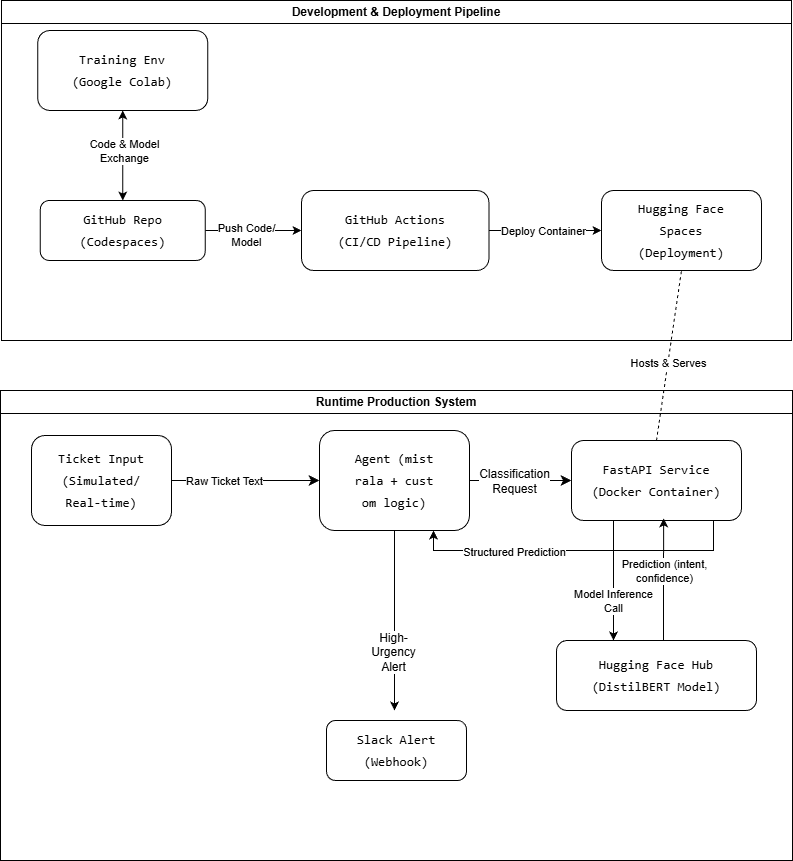

The diagram above was exported from draw.io. Its source (the exported page's mxGraphModel, read from the mxfile embedded in the PNG):
<mxGraphModel dx="983" dy="512" grid="1" gridSize="10" guides="1" tooltips="1" connect="1" arrows="1" fold="1" page="1" pageScale="1" pageWidth="827" pageHeight="1169" background="#ffffff" math="0" shadow="0">
  <root>
    <mxCell id="0" />
    <mxCell id="1" parent="0" />
    <mxCell id="A6jo41dYfWE7QNYSkuN6-15" edge="1" parent="1" source="A6jo41dYfWE7QNYSkuN6-1" style="edgeStyle=none;curved=1;rounded=0;orthogonalLoop=1;jettySize=auto;html=1;fontSize=12;startSize=8;endSize=8;" target="A6jo41dYfWE7QNYSkuN6-2">
      <mxGeometry relative="1" as="geometry" />
    </mxCell>
    <mxCell id="weIVPUmCaOIstZuSyx6N-35" connectable="0" parent="A6jo41dYfWE7QNYSkuN6-15" style="edgeLabel;html=1;align=center;verticalAlign=middle;resizable=0;points=[];" value="Raw Ticket Text" vertex="1">
      <mxGeometry relative="1" x="-0.459" y="2" as="geometry">
        <mxPoint x="12" y="2" as="offset" />
      </mxGeometry>
    </mxCell>
    <mxCell id="A6jo41dYfWE7QNYSkuN6-1" parent="1" style="rounded=1;whiteSpace=wrap;html=1;align=center;" value="&lt;pre style=&quot;font-variant-numeric: normal; font-variant-east-asian: normal; font-variant-alternates: normal; font-size-adjust: none; font-kerning: auto; font-optical-sizing: auto; font-feature-settings: normal; font-variation-settings: normal; font-variant-position: normal; font-variant-emoji: normal; font-stretch: normal; font-size: 13px; line-height: 22px; font-family: Menlo, Monaco, Consolas, &amp;quot;Cascadia Mono&amp;quot;, &amp;quot;Ubuntu Mono&amp;quot;, &amp;quot;DejaVu Sans Mono&amp;quot;, &amp;quot;Liberation Mono&amp;quot;, &amp;quot;JetBrains Mono&amp;quot;, &amp;quot;Fira Code&amp;quot;, Cousine, &amp;quot;Roboto Mono&amp;quot;, &amp;quot;Courier New&amp;quot;, Courier, sans-serif, system-ui; overflow: auto; text-wrap-mode: wrap; word-break: break-all; padding: 16px; margin: 0px !important;&quot;&gt;&lt;font style=&quot;background-color: light-dark(#ffffff, var(--ge-dark-color, #121212));&quot;&gt;&lt;font style=&quot;&quot;&gt;Ticket Input (Simulated/&lt;br&gt;&lt;/font&gt;Real-time)&lt;/font&gt;&lt;/pre&gt;" vertex="1">
      <mxGeometry height="90" width="140" x="48" y="455" as="geometry" />
    </mxCell>
    <mxCell id="A6jo41dYfWE7QNYSkuN6-17" edge="1" parent="1" source="A6jo41dYfWE7QNYSkuN6-2" style="edgeStyle=none;curved=1;rounded=0;orthogonalLoop=1;jettySize=auto;html=1;entryX=0;entryY=0.5;entryDx=0;entryDy=0;fontSize=12;startSize=8;endSize=8;" target="A6jo41dYfWE7QNYSkuN6-3">
      <mxGeometry relative="1" as="geometry" />
    </mxCell>
    <mxCell id="weIVPUmCaOIstZuSyx6N-37" connectable="0" parent="A6jo41dYfWE7QNYSkuN6-17" style="edgeLabel;html=1;align=center;verticalAlign=middle;resizable=0;points=[];" value="&lt;span style=&quot;font-size: 12px; text-wrap-mode: wrap;&quot;&gt;Classification Request&lt;/span&gt;" vertex="1">
      <mxGeometry relative="1" x="-0.2569" as="geometry">
        <mxPoint x="6" as="offset" />
      </mxGeometry>
    </mxCell>
    <mxCell id="A6jo41dYfWE7QNYSkuN6-2" parent="1" style="rounded=1;whiteSpace=wrap;html=1;align=center;" value="&lt;pre style=&quot;font-variant-numeric: normal; font-variant-east-asian: normal; font-variant-alternates: normal; font-size-adjust: none; font-kerning: auto; font-optical-sizing: auto; font-feature-settings: normal; font-variation-settings: normal; font-variant-position: normal; font-variant-emoji: normal; font-stretch: normal; font-size: 13px; line-height: 22px; font-family: Menlo, Monaco, Consolas, &amp;quot;Cascadia Mono&amp;quot;, &amp;quot;Ubuntu Mono&amp;quot;, &amp;quot;DejaVu Sans Mono&amp;quot;, &amp;quot;Liberation Mono&amp;quot;, &amp;quot;JetBrains Mono&amp;quot;, &amp;quot;Fira Code&amp;quot;, Cousine, &amp;quot;Roboto Mono&amp;quot;, &amp;quot;Courier New&amp;quot;, Courier, sans-serif, system-ui; overflow: auto; text-wrap-mode: wrap; word-break: break-all; padding: 16px; margin: 0px !important;&quot;&gt;&lt;pre style=&quot;font-variant-numeric: normal; font-variant-east-asian: normal; font-variant-alternates: normal; font-variant-position: normal; font-variant-emoji: normal; font-size-adjust: none; font-kerning: auto; font-optical-sizing: auto; font-feature-settings: normal; font-variation-settings: normal; font-stretch: normal; line-height: 22px; font-family: Menlo, Monaco, Consolas, &amp;quot;Cascadia Mono&amp;quot;, &amp;quot;Ubuntu Mono&amp;quot;, &amp;quot;DejaVu Sans Mono&amp;quot;, &amp;quot;Liberation Mono&amp;quot;, &amp;quot;JetBrains Mono&amp;quot;, &amp;quot;Fira Code&amp;quot;, Cousine, &amp;quot;Roboto Mono&amp;quot;, &amp;quot;Courier New&amp;quot;, Courier, sans-serif, system-ui; overflow: auto; text-wrap-mode: wrap; word-break: break-all; padding: 16px; margin: 0px !important;&quot;&gt;&lt;font style=&quot;background-color: light-dark(#ffffff, var(--ge-dark-color, #121212));&quot;&gt;Agent (mistrala + custom logic)&lt;/font&gt;&lt;/pre&gt;&lt;/pre&gt;" vertex="1">
      <mxGeometry height="100" width="150" x="336" y="450" as="geometry" />
    </mxCell>
    <mxCell id="weIVPUmCaOIstZuSyx6N-25" edge="1" parent="1" source="A6jo41dYfWE7QNYSkuN6-3" style="edgeStyle=orthogonalEdgeStyle;rounded=0;orthogonalLoop=1;jettySize=auto;html=1;">
      <mxGeometry relative="1" as="geometry">
        <Array as="points">
          <mxPoint x="730" y="570" />
          <mxPoint x="450" y="570" />
        </Array>
        <mxPoint x="450" y="550" as="targetPoint" />
      </mxGeometry>
    </mxCell>
    <mxCell id="weIVPUmCaOIstZuSyx6N-27" connectable="0" parent="weIVPUmCaOIstZuSyx6N-25" style="edgeLabel;html=1;align=center;verticalAlign=middle;resizable=0;points=[];" value="Structured Prediction" vertex="1">
      <mxGeometry relative="1" x="0.0817" y="1" as="geometry">
        <mxPoint x="-52" as="offset" />
      </mxGeometry>
    </mxCell>
    <mxCell id="A6jo41dYfWE7QNYSkuN6-3" parent="1" style="rounded=1;whiteSpace=wrap;html=1;align=center;" value="&lt;pre style=&quot;font-variant-numeric: normal; font-variant-east-asian: normal; font-variant-alternates: normal; font-size-adjust: none; font-kerning: auto; font-optical-sizing: auto; font-feature-settings: normal; font-variation-settings: normal; font-variant-position: normal; font-variant-emoji: normal; font-stretch: normal; font-size: 13px; line-height: 22px; font-family: Menlo, Monaco, Consolas, &amp;quot;Cascadia Mono&amp;quot;, &amp;quot;Ubuntu Mono&amp;quot;, &amp;quot;DejaVu Sans Mono&amp;quot;, &amp;quot;Liberation Mono&amp;quot;, &amp;quot;JetBrains Mono&amp;quot;, &amp;quot;Fira Code&amp;quot;, Cousine, &amp;quot;Roboto Mono&amp;quot;, &amp;quot;Courier New&amp;quot;, Courier, sans-serif, system-ui; overflow: auto; text-wrap-mode: wrap; word-break: break-all; padding: 16px; margin: 0px !important;&quot;&gt;&lt;font style=&quot;background-color: light-dark(#ffffff, var(--ge-dark-color, #121212));&quot;&gt;&lt;font style=&quot;&quot;&gt;FastAPI Service&lt;br&gt;&lt;/font&gt;(Docker Container)&lt;/font&gt;&lt;/pre&gt;" vertex="1">
      <mxGeometry height="80" width="170" x="588" y="460" as="geometry" />
    </mxCell>
    <mxCell id="weIVPUmCaOIstZuSyx6N-6" edge="1" parent="1" source="A6jo41dYfWE7QNYSkuN6-10" style="edgeStyle=orthogonalEdgeStyle;rounded=0;orthogonalLoop=1;jettySize=auto;html=1;entryX=0;entryY=0.5;entryDx=0;entryDy=0;" target="A6jo41dYfWE7QNYSkuN6-11">
      <mxGeometry relative="1" as="geometry" />
    </mxCell>
    <mxCell id="weIVPUmCaOIstZuSyx6N-41" connectable="0" parent="weIVPUmCaOIstZuSyx6N-6" style="edgeLabel;html=1;align=center;verticalAlign=middle;resizable=0;points=[];" value="Deploy Container" vertex="1">
      <mxGeometry relative="1" x="-0.1948" as="geometry">
        <mxPoint x="9" as="offset" />
      </mxGeometry>
    </mxCell>
    <mxCell id="A6jo41dYfWE7QNYSkuN6-10" parent="1" style="rounded=1;whiteSpace=wrap;html=1;align=center;" value="&lt;pre style=&quot;font-variant-numeric: normal; font-variant-east-asian: normal; font-variant-alternates: normal; font-size-adjust: none; font-kerning: auto; font-optical-sizing: auto; font-feature-settings: normal; font-variation-settings: normal; font-variant-position: normal; font-variant-emoji: normal; font-stretch: normal; font-size: 13px; line-height: 22px; font-family: Menlo, Monaco, Consolas, &amp;quot;Cascadia Mono&amp;quot;, &amp;quot;Ubuntu Mono&amp;quot;, &amp;quot;DejaVu Sans Mono&amp;quot;, &amp;quot;Liberation Mono&amp;quot;, &amp;quot;JetBrains Mono&amp;quot;, &amp;quot;Fira Code&amp;quot;, Cousine, &amp;quot;Roboto Mono&amp;quot;, &amp;quot;Courier New&amp;quot;, Courier, sans-serif, system-ui; overflow: auto; text-wrap-mode: wrap; word-break: break-all; padding: 16px; margin: 0px !important;&quot;&gt;&lt;pre style=&quot;font-variant-numeric: normal; font-variant-east-asian: normal; font-variant-alternates: normal; font-size-adjust: none; font-kerning: auto; font-optical-sizing: auto; font-feature-settings: normal; font-variation-settings: normal; font-variant-position: normal; font-variant-emoji: normal; font-stretch: normal; line-height: 22px; font-family: Menlo, Monaco, Consolas, &amp;quot;Cascadia Mono&amp;quot;, &amp;quot;Ubuntu Mono&amp;quot;, &amp;quot;DejaVu Sans Mono&amp;quot;, &amp;quot;Liberation Mono&amp;quot;, &amp;quot;JetBrains Mono&amp;quot;, &amp;quot;Fira Code&amp;quot;, Cousine, &amp;quot;Roboto Mono&amp;quot;, &amp;quot;Courier New&amp;quot;, Courier, sans-serif, system-ui; overflow: auto; text-wrap-mode: wrap; word-break: break-all; padding: 16px; margin: 0px !important;&quot;&gt;&lt;font style=&quot;background-color: light-dark(#ffffff, var(--ge-dark-color, #121212));&quot;&gt;GitHub Actions&lt;br&gt;(CI/CD Pipeline)&lt;/font&gt;&lt;/pre&gt;&lt;/pre&gt;" vertex="1">
      <mxGeometry height="80" width="187.5" x="318" y="210" as="geometry" />
    </mxCell>
    <mxCell id="A6jo41dYfWE7QNYSkuN6-11" parent="1" style="rounded=1;whiteSpace=wrap;html=1;align=center;" value="&lt;pre style=&quot;font-variant-numeric: normal; font-variant-east-asian: normal; font-variant-alternates: normal; font-size-adjust: none; font-kerning: auto; font-optical-sizing: auto; font-feature-settings: normal; font-variation-settings: normal; font-variant-position: normal; font-variant-emoji: normal; font-stretch: normal; font-size: 13px; line-height: 22px; font-family: Menlo, Monaco, Consolas, &amp;quot;Cascadia Mono&amp;quot;, &amp;quot;Ubuntu Mono&amp;quot;, &amp;quot;DejaVu Sans Mono&amp;quot;, &amp;quot;Liberation Mono&amp;quot;, &amp;quot;JetBrains Mono&amp;quot;, &amp;quot;Fira Code&amp;quot;, Cousine, &amp;quot;Roboto Mono&amp;quot;, &amp;quot;Courier New&amp;quot;, Courier, sans-serif, system-ui; overflow: auto; text-wrap-mode: wrap; word-break: break-all; padding: 16px; margin: 0px !important;&quot;&gt;&lt;pre style=&quot;font-variant-numeric: normal; font-variant-east-asian: normal; font-variant-alternates: normal; font-size-adjust: none; font-kerning: auto; font-optical-sizing: auto; font-feature-settings: normal; font-variation-settings: normal; font-variant-position: normal; font-variant-emoji: normal; font-stretch: normal; line-height: 22px; font-family: Menlo, Monaco, Consolas, &amp;quot;Cascadia Mono&amp;quot;, &amp;quot;Ubuntu Mono&amp;quot;, &amp;quot;DejaVu Sans Mono&amp;quot;, &amp;quot;Liberation Mono&amp;quot;, &amp;quot;JetBrains Mono&amp;quot;, &amp;quot;Fira Code&amp;quot;, Cousine, &amp;quot;Roboto Mono&amp;quot;, &amp;quot;Courier New&amp;quot;, Courier, sans-serif, system-ui; overflow: auto; text-wrap-mode: wrap; word-break: break-all; padding: 16px; margin: 0px !important;&quot;&gt;&lt;font style=&quot;background-color: light-dark(#ffffff, var(--ge-dark-color, #121212));&quot;&gt;&lt;font style=&quot;&quot;&gt;Hugging Face &lt;/font&gt;Spaces&lt;br&gt;(Deployment)&lt;/font&gt;&lt;/pre&gt;&lt;/pre&gt;" vertex="1">
      <mxGeometry height="80" width="160" x="618" y="210" as="geometry" />
    </mxCell>
    <mxCell id="weIVPUmCaOIstZuSyx6N-1" edge="1" parent="1" source="A6jo41dYfWE7QNYSkuN6-13" style="edgeStyle=orthogonalEdgeStyle;rounded=0;orthogonalLoop=1;jettySize=auto;html=1;entryX=0.5;entryY=0;entryDx=0;entryDy=0;" target="A6jo41dYfWE7QNYSkuN6-14">
      <mxGeometry relative="1" as="geometry" />
    </mxCell>
    <mxCell id="A6jo41dYfWE7QNYSkuN6-13" parent="1" style="rounded=1;whiteSpace=wrap;html=1;align=center;" value="&lt;pre style=&quot;font-variant-numeric: normal; font-variant-east-asian: normal; font-variant-alternates: normal; font-size-adjust: none; font-kerning: auto; font-optical-sizing: auto; font-feature-settings: normal; font-variation-settings: normal; font-variant-position: normal; font-variant-emoji: normal; font-stretch: normal; font-size: 13px; line-height: 22px; font-family: Menlo, Monaco, Consolas, &amp;quot;Cascadia Mono&amp;quot;, &amp;quot;Ubuntu Mono&amp;quot;, &amp;quot;DejaVu Sans Mono&amp;quot;, &amp;quot;Liberation Mono&amp;quot;, &amp;quot;JetBrains Mono&amp;quot;, &amp;quot;Fira Code&amp;quot;, Cousine, &amp;quot;Roboto Mono&amp;quot;, &amp;quot;Courier New&amp;quot;, Courier, sans-serif, system-ui; overflow: auto; text-wrap-mode: wrap; word-break: break-all; padding: 16px; margin: 0px !important;&quot;&gt;&lt;pre style=&quot;font-variant-numeric: normal; font-variant-east-asian: normal; font-variant-alternates: normal; font-size-adjust: none; font-kerning: auto; font-optical-sizing: auto; font-feature-settings: normal; font-variation-settings: normal; font-variant-position: normal; font-variant-emoji: normal; font-stretch: normal; line-height: 22px; font-family: Menlo, Monaco, Consolas, &amp;quot;Cascadia Mono&amp;quot;, &amp;quot;Ubuntu Mono&amp;quot;, &amp;quot;DejaVu Sans Mono&amp;quot;, &amp;quot;Liberation Mono&amp;quot;, &amp;quot;JetBrains Mono&amp;quot;, &amp;quot;Fira Code&amp;quot;, Cousine, &amp;quot;Roboto Mono&amp;quot;, &amp;quot;Courier New&amp;quot;, Courier, sans-serif, system-ui; overflow: auto; text-wrap-mode: wrap; word-break: break-all; padding: 16px; margin: 0px !important;&quot;&gt;&lt;font style=&quot;background-color: light-dark(#ffffff, var(--ge-dark-color, #121212));&quot;&gt;&lt;font style=&quot;&quot;&gt;Training Env&lt;br&gt;&lt;/font&gt;(Google Colab)&lt;/font&gt;&lt;/pre&gt;&lt;/pre&gt;" vertex="1">
      <mxGeometry height="80" width="170" x="54.25" y="50" as="geometry" />
    </mxCell>
    <mxCell id="weIVPUmCaOIstZuSyx6N-2" edge="1" parent="1" source="A6jo41dYfWE7QNYSkuN6-14" style="edgeStyle=orthogonalEdgeStyle;rounded=0;orthogonalLoop=1;jettySize=auto;html=1;entryX=0.5;entryY=1;entryDx=0;entryDy=0;" target="A6jo41dYfWE7QNYSkuN6-13">
      <mxGeometry relative="1" as="geometry" />
    </mxCell>
    <mxCell id="weIVPUmCaOIstZuSyx6N-43" connectable="0" parent="weIVPUmCaOIstZuSyx6N-2" style="edgeLabel;html=1;align=center;verticalAlign=middle;resizable=0;points=[];" value="Code &amp;amp; Model&lt;div&gt;Exchange&lt;/div&gt;" vertex="1">
      <mxGeometry relative="1" x="0.1096" y="-1" as="geometry">
        <mxPoint as="offset" />
      </mxGeometry>
    </mxCell>
    <mxCell id="weIVPUmCaOIstZuSyx6N-11" edge="1" parent="1" source="A6jo41dYfWE7QNYSkuN6-14" style="edgeStyle=orthogonalEdgeStyle;rounded=0;orthogonalLoop=1;jettySize=auto;html=1;" target="A6jo41dYfWE7QNYSkuN6-10">
      <mxGeometry relative="1" as="geometry" />
    </mxCell>
    <mxCell id="weIVPUmCaOIstZuSyx6N-42" connectable="0" parent="weIVPUmCaOIstZuSyx6N-11" style="edgeLabel;html=1;align=center;verticalAlign=middle;resizable=0;points=[];" value="Push Code/&lt;div&gt;Model&lt;/div&gt;" vertex="1">
      <mxGeometry relative="1" x="-0.1386" y="-4" as="geometry">
        <mxPoint as="offset" />
      </mxGeometry>
    </mxCell>
    <mxCell id="A6jo41dYfWE7QNYSkuN6-14" parent="1" style="rounded=1;whiteSpace=wrap;html=1;align=center;labelBackgroundColor=none;" value="&lt;pre style=&quot;font-variant-numeric: normal; font-variant-east-asian: normal; font-variant-alternates: normal; font-size-adjust: none; font-kerning: auto; font-optical-sizing: auto; font-feature-settings: normal; font-variation-settings: normal; font-variant-position: normal; font-variant-emoji: normal; font-stretch: normal; font-size: 13px; line-height: 22px; font-family: Menlo, Monaco, Consolas, &amp;quot;Cascadia Mono&amp;quot;, &amp;quot;Ubuntu Mono&amp;quot;, &amp;quot;DejaVu Sans Mono&amp;quot;, &amp;quot;Liberation Mono&amp;quot;, &amp;quot;JetBrains Mono&amp;quot;, &amp;quot;Fira Code&amp;quot;, Cousine, &amp;quot;Roboto Mono&amp;quot;, &amp;quot;Courier New&amp;quot;, Courier, sans-serif, system-ui; overflow: auto; text-wrap-mode: wrap; word-break: break-all; padding: 16px; margin: 0px !important;&quot;&gt;&lt;pre style=&quot;font-variant-numeric: normal; font-variant-east-asian: normal; font-variant-alternates: normal; font-size-adjust: none; font-kerning: auto; font-optical-sizing: auto; font-feature-settings: normal; font-variation-settings: normal; font-variant-position: normal; font-variant-emoji: normal; font-stretch: normal; line-height: 22px; font-family: Menlo, Monaco, Consolas, &amp;quot;Cascadia Mono&amp;quot;, &amp;quot;Ubuntu Mono&amp;quot;, &amp;quot;DejaVu Sans Mono&amp;quot;, &amp;quot;Liberation Mono&amp;quot;, &amp;quot;JetBrains Mono&amp;quot;, &amp;quot;Fira Code&amp;quot;, Cousine, &amp;quot;Roboto Mono&amp;quot;, &amp;quot;Courier New&amp;quot;, Courier, sans-serif, system-ui; overflow: auto; text-wrap-mode: wrap; word-break: break-all; padding: 16px; margin: 0px !important;&quot;&gt;&lt;font style=&quot;background-color: light-dark(#ffffff, var(--ge-dark-color, #121212));&quot;&gt;&lt;font style=&quot;&quot;&gt;GitHub Repo&lt;br&gt;&lt;/font&gt;(Codespaces)&lt;/font&gt;&lt;/pre&gt;&lt;/pre&gt;" vertex="1">
      <mxGeometry height="60" width="165" x="56.75" y="220" as="geometry" />
    </mxCell>
    <mxCell id="weIVPUmCaOIstZuSyx6N-12" parent="1" style="swimlane;whiteSpace=wrap;html=1;" value="Development &amp;amp; Deployment Pipeline" vertex="1">
      <mxGeometry height="340" width="790" x="18" y="20" as="geometry" />
    </mxCell>
    <mxCell id="weIVPUmCaOIstZuSyx6N-14" parent="1" style="swimlane;whiteSpace=wrap;html=1;" value="Runtime Production System" vertex="1">
      <mxGeometry height="470" width="792" x="17" y="410" as="geometry" />
    </mxCell>
    <mxCell id="A6jo41dYfWE7QNYSkuN6-4" parent="weIVPUmCaOIstZuSyx6N-14" style="rounded=1;whiteSpace=wrap;html=1;align=center;" value="&lt;pre style=&quot;font-variant-numeric: normal; font-variant-east-asian: normal; font-variant-alternates: normal; font-size-adjust: none; font-kerning: auto; font-optical-sizing: auto; font-feature-settings: normal; font-variation-settings: normal; font-variant-position: normal; font-variant-emoji: normal; font-stretch: normal; font-size: 13px; line-height: 22px; font-family: Menlo, Monaco, Consolas, &amp;quot;Cascadia Mono&amp;quot;, &amp;quot;Ubuntu Mono&amp;quot;, &amp;quot;DejaVu Sans Mono&amp;quot;, &amp;quot;Liberation Mono&amp;quot;, &amp;quot;JetBrains Mono&amp;quot;, &amp;quot;Fira Code&amp;quot;, Cousine, &amp;quot;Roboto Mono&amp;quot;, &amp;quot;Courier New&amp;quot;, Courier, sans-serif, system-ui; overflow: auto; text-wrap-mode: wrap; word-break: break-all; padding: 16px; margin: 0px !important;&quot;&gt;&lt;font style=&quot;background-color: light-dark(#ffffff, var(--ge-dark-color, #121212));&quot;&gt;&lt;font style=&quot;&quot;&gt;Slack Alert&lt;br&gt;&lt;/font&gt;(Webhook)&lt;/font&gt;&lt;/pre&gt;" vertex="1">
      <mxGeometry height="60" width="140" x="326" y="330" as="geometry" />
    </mxCell>
    <mxCell id="A6jo41dYfWE7QNYSkuN6-12" parent="weIVPUmCaOIstZuSyx6N-14" style="rounded=1;whiteSpace=wrap;html=1;align=center;" value="&lt;pre style=&quot;font-variant-numeric: normal; font-variant-east-asian: normal; font-variant-alternates: normal; font-size-adjust: none; font-kerning: auto; font-optical-sizing: auto; font-feature-settings: normal; font-variation-settings: normal; font-variant-position: normal; font-variant-emoji: normal; font-stretch: normal; font-size: 13px; line-height: 22px; font-family: Menlo, Monaco, Consolas, &amp;quot;Cascadia Mono&amp;quot;, &amp;quot;Ubuntu Mono&amp;quot;, &amp;quot;DejaVu Sans Mono&amp;quot;, &amp;quot;Liberation Mono&amp;quot;, &amp;quot;JetBrains Mono&amp;quot;, &amp;quot;Fira Code&amp;quot;, Cousine, &amp;quot;Roboto Mono&amp;quot;, &amp;quot;Courier New&amp;quot;, Courier, sans-serif, system-ui; overflow: auto; text-wrap-mode: wrap; word-break: break-all; padding: 16px; margin: 0px !important;&quot;&gt;&lt;pre style=&quot;font-variant-numeric: normal; font-variant-east-asian: normal; font-variant-alternates: normal; font-size-adjust: none; font-kerning: auto; font-optical-sizing: auto; font-feature-settings: normal; font-variation-settings: normal; font-variant-position: normal; font-variant-emoji: normal; font-stretch: normal; line-height: 22px; font-family: Menlo, Monaco, Consolas, &amp;quot;Cascadia Mono&amp;quot;, &amp;quot;Ubuntu Mono&amp;quot;, &amp;quot;DejaVu Sans Mono&amp;quot;, &amp;quot;Liberation Mono&amp;quot;, &amp;quot;JetBrains Mono&amp;quot;, &amp;quot;Fira Code&amp;quot;, Cousine, &amp;quot;Roboto Mono&amp;quot;, &amp;quot;Courier New&amp;quot;, Courier, sans-serif, system-ui; overflow: auto; text-wrap-mode: wrap; word-break: break-all; padding: 16px; margin: 0px !important;&quot;&gt;&lt;font style=&quot;background-color: light-dark(#ffffff, var(--ge-dark-color, #121212));&quot;&gt;&lt;font style=&quot;&quot;&gt;Hugging Face Hub&lt;br&gt;&lt;/font&gt;(DistilBERT Model)&lt;/font&gt;&lt;/pre&gt;&lt;/pre&gt;" vertex="1">
      <mxGeometry height="70" width="200" x="556" y="250" as="geometry" />
    </mxCell>
    <mxCell id="weIVPUmCaOIstZuSyx6N-29" edge="1" parent="weIVPUmCaOIstZuSyx6N-14" style="edgeStyle=orthogonalEdgeStyle;rounded=0;orthogonalLoop=1;jettySize=auto;html=1;entryX=0.682;entryY=0.979;entryDx=0;entryDy=0;entryPerimeter=0;exitX=0.654;exitY=0.006;exitDx=0;exitDy=0;exitPerimeter=0;">
      <mxGeometry relative="1" as="geometry">
        <mxPoint x="662.9999999999998" y="249.9999999999999" as="sourcePoint" />
        <mxPoint x="663.1399999999999" y="127.89999999999998" as="targetPoint" />
      </mxGeometry>
    </mxCell>
    <mxCell id="weIVPUmCaOIstZuSyx6N-31" connectable="0" parent="weIVPUmCaOIstZuSyx6N-29" style="edgeLabel;html=1;align=center;verticalAlign=middle;resizable=0;points=[];" value="Prediction (intent,&lt;div&gt;confidence)&lt;/div&gt;" vertex="1">
      <mxGeometry relative="1" x="0.1538" as="geometry">
        <mxPoint as="offset" />
      </mxGeometry>
    </mxCell>
    <mxCell id="weIVPUmCaOIstZuSyx6N-21" edge="1" parent="1" source="A6jo41dYfWE7QNYSkuN6-2" style="edgeStyle=orthogonalEdgeStyle;rounded=0;orthogonalLoop=1;jettySize=auto;html=1;">
      <mxGeometry relative="1" as="geometry">
        <mxPoint x="411" y="730" as="targetPoint" />
      </mxGeometry>
    </mxCell>
    <mxCell id="weIVPUmCaOIstZuSyx6N-36" connectable="0" parent="weIVPUmCaOIstZuSyx6N-21" style="edgeLabel;html=1;align=center;verticalAlign=middle;resizable=0;points=[];" value="&lt;span style=&quot;font-size: 12px; text-wrap-mode: wrap;&quot;&gt;High-Urgency Alert&lt;/span&gt;" vertex="1">
      <mxGeometry relative="1" x="0.3494" y="-2" as="geometry">
        <mxPoint as="offset" />
      </mxGeometry>
    </mxCell>
    <mxCell id="weIVPUmCaOIstZuSyx6N-23" edge="1" parent="1" source="A6jo41dYfWE7QNYSkuN6-3" style="endArrow=none;dashed=1;html=1;rounded=0;entryX=0.5;entryY=1;entryDx=0;entryDy=0;exitX=0.5;exitY=0;exitDx=0;exitDy=0;" target="A6jo41dYfWE7QNYSkuN6-11" value="">
      <mxGeometry height="50" relative="1" width="50" as="geometry">
        <mxPoint x="410" y="420" as="sourcePoint" />
        <mxPoint x="460" y="370" as="targetPoint" />
      </mxGeometry>
    </mxCell>
    <mxCell id="weIVPUmCaOIstZuSyx6N-44" connectable="0" parent="weIVPUmCaOIstZuSyx6N-23" style="edgeLabel;html=1;align=center;verticalAlign=middle;resizable=0;points=[];" value="Hosts &amp;amp; Serves" vertex="1">
      <mxGeometry relative="1" x="-0.0957" as="geometry">
        <mxPoint as="offset" />
      </mxGeometry>
    </mxCell>
    <mxCell id="weIVPUmCaOIstZuSyx6N-28" edge="1" parent="1" style="edgeStyle=orthogonalEdgeStyle;rounded=0;orthogonalLoop=1;jettySize=auto;html=1;">
      <mxGeometry relative="1" as="geometry">
        <Array as="points">
          <mxPoint x="630" y="540" />
        </Array>
        <mxPoint x="650" y="540" as="sourcePoint" />
        <mxPoint x="630" y="660" as="targetPoint" />
      </mxGeometry>
    </mxCell>
    <mxCell id="weIVPUmCaOIstZuSyx6N-30" connectable="0" parent="weIVPUmCaOIstZuSyx6N-28" style="edgeLabel;html=1;align=center;verticalAlign=middle;resizable=0;points=[];" value="Model Inference&lt;br&gt;Call" vertex="1">
      <mxGeometry relative="1" x="-0.0981" y="-1" as="geometry">
        <mxPoint y="37" as="offset" />
      </mxGeometry>
    </mxCell>
  </root>
</mxGraphModel>